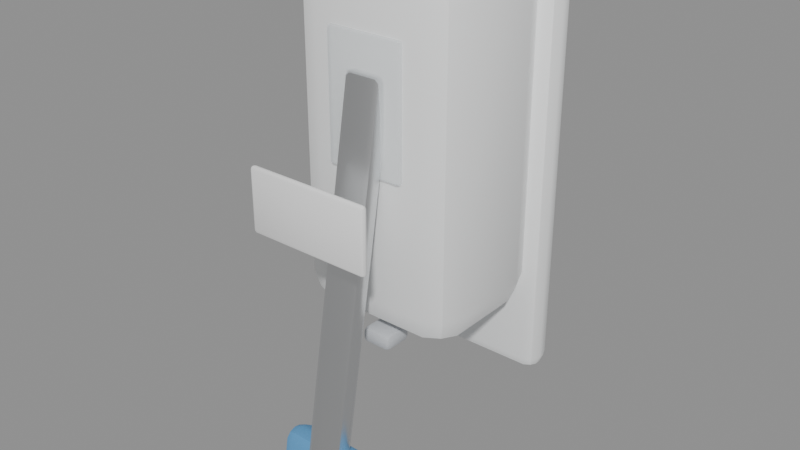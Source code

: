 # Source: HandRubDispenser.blend  (saved by Blender 4.3.34; exported with 4.5.12 LTS)
import bpy
from mathutils import Matrix  # noqa: F401  (used for matrix-valued properties, if any)

bpy.ops.wm.read_factory_settings(use_empty=True)
scene = bpy.context.scene
scene.name = 'HandRubDispenser'

# ---- collections
col_handrubdispenser = bpy.data.collections.new('HandRubDispenser'); scene.collection.children.link(col_handrubdispenser)

# ---- materials (node trees are filled in below, after node groups)
mat_m_plastic_white = bpy.data.materials.new('M_Plastic_White')
mat_m_plastic_white.diffuse_color = (0.92, 0.93, 0.93, 1.0)
mat_m_steel_brushed = bpy.data.materials.new('M_Steel_Brushed')
mat_m_steel_brushed.diffuse_color = (0.78, 0.79, 0.8, 1.0)
mat_m_steel_brushed.roughness = 0.32
mat_m_steel_brushed.metallic = 1.0
mat_m_plastic_blue = bpy.data.materials.new('M_Plastic_Blue')
mat_m_plastic_blue.diffuse_color = (0.1, 0.33, 0.62, 1.0)
mat_m_label_print = bpy.data.materials.new('M_Label_Print')
mat_m_label_print.diffuse_color = (0.95, 0.95, 0.95, 1.0)
mat_m_label_print.roughness = 0.5
mat_m_plastic_grey = bpy.data.materials.new('M_Plastic_Grey')
mat_m_plastic_grey.diffuse_color = (0.55, 0.57, 0.6, 1.0)
mat_m_plastic_grey.roughness = 0.45
mat_m_plastic_clear = bpy.data.materials.new('M_Plastic_Clear')
mat_m_plastic_clear.surface_render_method = 'BLENDED'
mat_m_plastic_clear.blend_method = 'BLEND'
mat_m_plastic_clear.diffuse_color = (0.9, 0.95, 0.98, 0.35)
mat_m_plastic_clear.roughness = 0.1

# ---- material node trees
mat_m_plastic_white.use_nodes = True; mat_m_plastic_white.node_tree.nodes.clear()
_N = mat_m_plastic_white.node_tree.nodes; _L = mat_m_plastic_white.node_tree.links
n0 = _N.new('ShaderNodeBsdfPrincipled'); n0.name = 'Principled BSDF'; n0.location = (10, 300)
n0.inputs[0].default_value = (0.92, 0.93, 0.93, 1.0)
n0.inputs[2].default_value = 0.4
n1 = _N.new('ShaderNodeOutputMaterial'); n1.name = 'Material Output'; n1.location = (300, 300)
_L.new(n0.outputs[0], n1.inputs[0])
n1.is_active_output = True
mat_m_steel_brushed.use_nodes = True; mat_m_steel_brushed.node_tree.nodes.clear()
_N = mat_m_steel_brushed.node_tree.nodes; _L = mat_m_steel_brushed.node_tree.links
n0 = _N.new('ShaderNodeBsdfPrincipled'); n0.name = 'Principled BSDF'; n0.location = (10, 300)
n0.inputs[0].default_value = (0.78, 0.79, 0.8, 1.0)
n0.inputs[1].default_value = 1.0
n0.inputs[2].default_value = 0.32
n1 = _N.new('ShaderNodeOutputMaterial'); n1.name = 'Material Output'; n1.location = (300, 300)
_L.new(n0.outputs[0], n1.inputs[0])
n1.is_active_output = True
mat_m_plastic_blue.use_nodes = True; mat_m_plastic_blue.node_tree.nodes.clear()
_N = mat_m_plastic_blue.node_tree.nodes; _L = mat_m_plastic_blue.node_tree.links
n0 = _N.new('ShaderNodeBsdfPrincipled'); n0.name = 'Principled BSDF'; n0.location = (10, 300)
n0.inputs[0].default_value = (0.1, 0.33, 0.62, 1.0)
n0.inputs[2].default_value = 0.4
n1 = _N.new('ShaderNodeOutputMaterial'); n1.name = 'Material Output'; n1.location = (300, 300)
_L.new(n0.outputs[0], n1.inputs[0])
n1.is_active_output = True
mat_m_label_print.use_nodes = True; mat_m_label_print.node_tree.nodes.clear()
_N = mat_m_label_print.node_tree.nodes; _L = mat_m_label_print.node_tree.links
n0 = _N.new('ShaderNodeBsdfPrincipled'); n0.name = 'Principled BSDF'; n0.location = (10, 300)
n0.inputs[0].default_value = (0.95, 0.95, 0.95, 1.0)
n1 = _N.new('ShaderNodeOutputMaterial'); n1.name = 'Material Output'; n1.location = (300, 300)
_L.new(n0.outputs[0], n1.inputs[0])
n1.is_active_output = True
mat_m_plastic_grey.use_nodes = True; mat_m_plastic_grey.node_tree.nodes.clear()
_N = mat_m_plastic_grey.node_tree.nodes; _L = mat_m_plastic_grey.node_tree.links
n0 = _N.new('ShaderNodeBsdfPrincipled'); n0.name = 'Principled BSDF'; n0.location = (10, 300)
n0.inputs[0].default_value = (0.55, 0.57, 0.6, 1.0)
n0.inputs[2].default_value = 0.45
n1 = _N.new('ShaderNodeOutputMaterial'); n1.name = 'Material Output'; n1.location = (300, 300)
_L.new(n0.outputs[0], n1.inputs[0])
n1.is_active_output = True
mat_m_plastic_clear.use_nodes = True; mat_m_plastic_clear.node_tree.nodes.clear()
_N = mat_m_plastic_clear.node_tree.nodes; _L = mat_m_plastic_clear.node_tree.links
n0 = _N.new('ShaderNodeBsdfPrincipled'); n0.name = 'Principled BSDF'; n0.location = (10, 300)
n0.inputs[0].default_value = (0.9, 0.95, 0.98, 0.35)
n0.inputs[2].default_value = 0.1
n0.inputs[4].default_value = 0.35
n1 = _N.new('ShaderNodeOutputMaterial'); n1.name = 'Material Output'; n1.location = (300, 300)
_L.new(n0.outputs[0], n1.inputs[0])
n1.is_active_output = True

# ---- meshes
me_handrubdispenser_mesh = bpy.data.meshes.new('HandRubDispenser_Mesh')
me_handrubdispenser_mesh.from_pydata([(-0.052, -0.002, -0.14), (-0.052, -0.01, -0.132), (-0.06, -0.002, -0.132), (-0.052, -0.007657, -0.1377), (-0.05662, -0.006619, -0.1366), (-0.05766, -0.007657, -0.132), (-0.05766, -0.002, -0.1377), (-0.052, -0.01, 0.132), (-0.052, -0.002, 0.14), (-0.06, -0.002, 0.132), (-0.052, -0.007657, 0.1377), (-0.05662, -0.006619, 0.1366), (-0.05766, -0.002, 0.1377), (-0.05766, -0.007657, 0.132), (-0.052, 0.002, -0.14), (-0.06, 0.002, -0.132), (-0.052, 0.01, -0.132), (-0.05766, 0.002, -0.1377), (-0.05662, 0.006619, -0.1366), (-0.05766, 0.007657, -0.132), (-0.052, 0.007657, -0.1377), (-0.052, 0.002, 0.14), (-0.052, 0.01, 0.132), (-0.06, 0.002, 0.132), (-0.052, 0.007657, 0.1377), (-0.05662, 0.006619, 0.1366), (-0.05766, 0.007657, 0.132), (-0.05766, 0.002, 0.1377), (0.052, -0.002, -0.14), (0.06, -0.002, -0.132), (0.052, -0.01, -0.132), (0.05766, -0.002, -0.1377), (0.05662, -0.006619, -0.1366), (0.05766, -0.007657, -0.132), (0.052, -0.007657, -0.1377), (0.052, -0.002, 0.14), (0.052, -0.01, 0.132), (0.06, -0.002, 0.132), (0.052, -0.007657, 0.1377), (0.05662, -0.006619, 0.1366), (0.05766, -0.007657, 0.132), (0.05766, -0.002, 0.1377), (0.052, 0.002, -0.14), (0.052, 0.01, -0.132), (0.06, 0.002, -0.132), (0.052, 0.007657, -0.1377), (0.05662, 0.006619, -0.1366), (0.05766, 0.007657, -0.132), (0.05766, 0.002, -0.1377), (0.052, 0.002, 0.14), (0.06, 0.002, 0.132), (0.052, 0.01, 0.132), (0.05766, 0.002, 0.1377), (0.05662, 0.006619, 0.1366), (0.05766, 0.007657, 0.132), (0.052, 0.007657, 0.1377), (-0.035, -0.075, -0.09), (-0.035, -0.095, -0.07), (-0.055, -0.075, -0.07), (-0.035, -0.08914, -0.08414), (-0.04655, -0.08655, -0.08155), (-0.04914, -0.08914, -0.07), (-0.04914, -0.075, -0.08414), (-0.035, -0.095, 0.11), (-0.035, -0.075, 0.13), (-0.055, -0.075, 0.11), (-0.035, -0.08914, 0.1241), (-0.04655, -0.08655, 0.1215), (-0.04914, -0.075, 0.1241), (-0.04914, -0.08914, 0.11), (-0.035, -0.025, -0.09), (-0.055, -0.025, -0.07), (-0.035, -0.005, -0.07), (-0.04914, -0.025, -0.08414), (-0.04655, -0.01345, -0.08155), (-0.04914, -0.01086, -0.07), (-0.035, -0.01086, -0.08414), (-0.035, -0.025, 0.13), (-0.035, -0.005, 0.11), (-0.055, -0.025, 0.11), (-0.035, -0.01086, 0.1241), (-0.04655, -0.01345, 0.1215), (-0.04914, -0.01086, 0.11), (-0.04914, -0.025, 0.1241), (0.035, -0.075, -0.09), (0.055, -0.075, -0.07), (0.035, -0.095, -0.07), (0.04914, -0.075, -0.08414), (0.04655, -0.08655, -0.08155), (0.04914, -0.08914, -0.07), (0.035, -0.08914, -0.08414), (0.035, -0.075, 0.13), (0.035, -0.095, 0.11), (0.055, -0.075, 0.11), (0.035, -0.08914, 0.1241), (0.04655, -0.08655, 0.1215), (0.04914, -0.08914, 0.11), (0.04914, -0.075, 0.1241), (0.035, -0.025, -0.09), (0.035, -0.005, -0.07), (0.055, -0.025, -0.07), (0.035, -0.01086, -0.08414), (0.04655, -0.01345, -0.08155), (0.04914, -0.01086, -0.07), (0.04914, -0.025, -0.08414), (0.035, -0.025, 0.13), (0.055, -0.025, 0.11), (0.035, -0.005, 0.11), (0.04914, -0.025, 0.1241), (0.04655, -0.01345, 0.1215), (0.04914, -0.01086, 0.11), (0.035, -0.01086, 0.1241), (-0.0085, -0.1395, -0.1877), (-0.0085, -0.1428, -0.183), (-0.0125, -0.1388, -0.1837), (-0.0085, -0.1421, -0.186), (-0.01081, -0.1415, -0.1856), (-0.01133, -0.1416, -0.1832), (-0.01133, -0.1393, -0.1865), (-0.0085, -0.09903, 0.06513), (-0.0085, -0.0944, 0.06837), (-0.0125, -0.09509, 0.06443), (-0.0085, -0.09738, 0.06771), (-0.01081, -0.09696, 0.06711), (-0.01133, -0.0946, 0.06722), (-0.01133, -0.09788, 0.06492), (-0.0085, -0.1356, -0.1884), (-0.0125, -0.1349, -0.1844), (-0.0085, -0.131, -0.1851), (-0.01133, -0.1354, -0.1872), (-0.01081, -0.133, -0.1871), (-0.01133, -0.1321, -0.1849), (-0.0085, -0.1326, -0.1877), (-0.0085, -0.09046, 0.06768), (-0.0085, -0.08721, 0.06304), (-0.0125, -0.09115, 0.06374), (-0.0085, -0.08787, 0.06603), (-0.01081, -0.08848, 0.06561), (-0.01133, -0.08837, 0.06325), (-0.01133, -0.09066, 0.06652), (0.0085, -0.1395, -0.1877), (0.0125, -0.1388, -0.1837), (0.0085, -0.1428, -0.183), (0.01133, -0.1393, -0.1865), (0.01081, -0.1415, -0.1856), (0.01133, -0.1416, -0.1832), (0.0085, -0.1421, -0.186), (0.0085, -0.0944, 0.06837), (0.0085, -0.09903, 0.06513), (0.0125, -0.09509, 0.06443), (0.0085, -0.09738, 0.06771), (0.01081, -0.09696, 0.06711), (0.01133, -0.09788, 0.06492), (0.01133, -0.0946, 0.06722), (0.0085, -0.1356, -0.1884), (0.0085, -0.131, -0.1851), (0.0125, -0.1349, -0.1844), (0.0085, -0.1326, -0.1877), (0.01081, -0.133, -0.1871), (0.01133, -0.1321, -0.1849), (0.01133, -0.1354, -0.1872), (0.0085, -0.09046, 0.06768), (0.0125, -0.09115, 0.06374), (0.0085, -0.08721, 0.06304), (0.01133, -0.09066, 0.06652), (0.01081, -0.08848, 0.06561), (0.01133, -0.08837, 0.06325), (0.0085, -0.08787, 0.06603), (-0.027, -0.1363, -0.2043), (-0.027, -0.1428, -0.195), (-0.035, -0.1349, -0.1964), (-0.027, -0.1415, -0.201), (-0.03162, -0.1403, -0.2001), (-0.03266, -0.1405, -0.1954), (-0.03266, -0.1359, -0.202), (-0.027, -0.1369, -0.1615), (-0.027, -0.1276, -0.155), (-0.035, -0.129, -0.1629), (-0.027, -0.1336, -0.1564), (-0.03162, -0.1328, -0.1576), (-0.03266, -0.128, -0.1573), (-0.03266, -0.1346, -0.1619), (-0.027, -0.1324, -0.205), (-0.035, -0.131, -0.1971), (-0.027, -0.1231, -0.1985), (-0.03266, -0.132, -0.2027), (-0.03162, -0.1272, -0.2024), (-0.03266, -0.1254, -0.1981), (-0.027, -0.1264, -0.2036), (-0.027, -0.1237, -0.1557), (-0.027, -0.1172, -0.165), (-0.035, -0.1251, -0.1636), (-0.027, -0.1185, -0.159), (-0.03162, -0.1197, -0.1599), (-0.03266, -0.1195, -0.1646), (-0.03266, -0.1241, -0.158), (0.027, -0.1363, -0.2043), (0.035, -0.1349, -0.1964), (0.027, -0.1428, -0.195), (0.03266, -0.1359, -0.202), (0.03162, -0.1403, -0.2001), (0.03266, -0.1405, -0.1954), (0.027, -0.1415, -0.201), (0.027, -0.1276, -0.155), (0.027, -0.1369, -0.1615), (0.035, -0.129, -0.1629), (0.027, -0.1336, -0.1564), (0.03162, -0.1328, -0.1576), (0.03266, -0.1346, -0.1619), (0.03266, -0.128, -0.1573), (0.027, -0.1324, -0.205), (0.027, -0.1231, -0.1985), (0.035, -0.131, -0.1971), (0.027, -0.1264, -0.2036), (0.03162, -0.1272, -0.2024), (0.03266, -0.1254, -0.1981), (0.03266, -0.132, -0.2027), (0.027, -0.1237, -0.1557), (0.035, -0.1251, -0.1636), (0.027, -0.1172, -0.165), (0.03266, -0.1241, -0.158), (0.03162, -0.1197, -0.1599), (0.03266, -0.1195, -0.1646), (0.027, -0.1185, -0.159), (-0.0382, -0.1422, -0.02), (-0.0382, -0.144, -0.0182), (-0.04, -0.1422, -0.0182), (-0.0382, -0.1435, -0.01947), (-0.03924, -0.1432, -0.01924), (-0.03947, -0.1435, -0.0182), (-0.03947, -0.1422, -0.01947), (-0.0382, -0.144, 0.0182), (-0.0382, -0.1422, 0.02), (-0.04, -0.1422, 0.0182), (-0.0382, -0.1435, 0.01947), (-0.03924, -0.1432, 0.01924), (-0.03947, -0.1422, 0.01947), (-0.03947, -0.1435, 0.0182), (-0.0382, -0.1418, -0.02), (-0.04, -0.1418, -0.0182), (-0.0382, -0.14, -0.0182), (-0.03947, -0.1418, -0.01947), (-0.03924, -0.1408, -0.01924), (-0.03947, -0.1405, -0.0182), (-0.0382, -0.1405, -0.01947), (-0.0382, -0.1418, 0.02), (-0.0382, -0.14, 0.0182), (-0.04, -0.1418, 0.0182), (-0.0382, -0.1405, 0.01947), (-0.03924, -0.1408, 0.01924), (-0.03947, -0.1405, 0.0182), (-0.03947, -0.1418, 0.01947), (0.0382, -0.1422, -0.02), (0.04, -0.1422, -0.0182), (0.0382, -0.144, -0.0182), (0.03947, -0.1422, -0.01947), (0.03924, -0.1432, -0.01924), (0.03947, -0.1435, -0.0182), (0.0382, -0.1435, -0.01947), (0.0382, -0.1422, 0.02), (0.0382, -0.144, 0.0182), (0.04, -0.1422, 0.0182), (0.0382, -0.1435, 0.01947), (0.03924, -0.1432, 0.01924), (0.03947, -0.1435, 0.0182), (0.03947, -0.1422, 0.01947), (0.0382, -0.1418, -0.02), (0.0382, -0.14, -0.0182), (0.04, -0.1418, -0.0182), (0.0382, -0.1405, -0.01947), (0.03924, -0.1408, -0.01924), (0.03947, -0.1405, -0.0182), (0.03947, -0.1418, -0.01947), (0.0382, -0.1418, 0.02), (0.04, -0.1418, 0.0182), (0.0382, -0.14, 0.0182), (0.03947, -0.1418, 0.01947), (0.03924, -0.1408, 0.01924), (0.03947, -0.1405, 0.0182), (0.0382, -0.1405, 0.01947), (-0.007, -0.087, -0.105), (-0.007, -0.09, -0.102), (-0.01, -0.087, -0.102), (-0.007, -0.08912, -0.1041), (-0.008732, -0.08873, -0.1037), (-0.009121, -0.08912, -0.102), (-0.009121, -0.087, -0.1041), (-0.007, -0.09, -0.098), (-0.007, -0.087, -0.095), (-0.01, -0.087, -0.098), (-0.007, -0.08912, -0.09588), (-0.008732, -0.08873, -0.09627), (-0.009121, -0.087, -0.09588), (-0.009121, -0.08912, -0.098), (-0.007, -0.073, -0.105), (-0.01, -0.073, -0.102), (-0.007, -0.07, -0.102), (-0.009121, -0.073, -0.1041), (-0.008732, -0.07127, -0.1037), (-0.009121, -0.07088, -0.102), (-0.007, -0.07088, -0.1041), (-0.007, -0.073, -0.095), (-0.007, -0.07, -0.098), (-0.01, -0.073, -0.098), (-0.007, -0.07088, -0.09588), (-0.008732, -0.07127, -0.09627), (-0.009121, -0.07088, -0.098), (-0.009121, -0.073, -0.09588), (0.007, -0.087, -0.105), (0.01, -0.087, -0.102), (0.007, -0.09, -0.102), (0.009121, -0.087, -0.1041), (0.008732, -0.08873, -0.1037), (0.009121, -0.08912, -0.102), (0.007, -0.08912, -0.1041), (0.007, -0.087, -0.095), (0.007, -0.09, -0.098), (0.01, -0.087, -0.098), (0.007, -0.08912, -0.09588), (0.008732, -0.08873, -0.09627), (0.009121, -0.08912, -0.098), (0.009121, -0.087, -0.09588), (0.007, -0.073, -0.105), (0.007, -0.07, -0.102), (0.01, -0.073, -0.102), (0.007, -0.07088, -0.1041), (0.008732, -0.07127, -0.1037), (0.009121, -0.07088, -0.102), (0.009121, -0.073, -0.1041), (0.007, -0.073, -0.095), (0.01, -0.073, -0.098), (0.007, -0.07, -0.098), (0.009121, -0.073, -0.09588), (0.008732, -0.07127, -0.09627), (0.009121, -0.07088, -0.098), (0.007, -0.07088, -0.09588), (-0.0232, -0.0962, 0.01), (-0.0232, -0.098, 0.0118), (-0.025, -0.0962, 0.0118), (-0.0232, -0.09747, 0.01053), (-0.02424, -0.09724, 0.01076), (-0.02447, -0.09747, 0.0118), (-0.02447, -0.0962, 0.01053), (-0.0232, -0.098, 0.0882), (-0.0232, -0.0962, 0.09), (-0.025, -0.0962, 0.0882), (-0.0232, -0.09747, 0.08947), (-0.02424, -0.09724, 0.08924), (-0.02447, -0.0962, 0.08947), (-0.02447, -0.09747, 0.0882), (-0.0232, -0.0958, 0.01), (-0.025, -0.0958, 0.0118), (-0.0232, -0.094, 0.0118), (-0.02447, -0.0958, 0.01053), (-0.02424, -0.09476, 0.01076), (-0.02447, -0.09453, 0.0118), (-0.0232, -0.09453, 0.01053), (-0.0232, -0.0958, 0.09), (-0.0232, -0.094, 0.0882), (-0.025, -0.0958, 0.0882), (-0.0232, -0.09453, 0.08947), (-0.02424, -0.09476, 0.08924), (-0.02447, -0.09453, 0.0882), (-0.02447, -0.0958, 0.08947), (0.0232, -0.0962, 0.01), (0.025, -0.0962, 0.0118), (0.0232, -0.098, 0.0118), (0.02447, -0.0962, 0.01053), (0.02424, -0.09724, 0.01076), (0.02447, -0.09747, 0.0118), (0.0232, -0.09747, 0.01053), (0.0232, -0.0962, 0.09), (0.0232, -0.098, 0.0882), (0.025, -0.0962, 0.0882), (0.0232, -0.09747, 0.08947), (0.02424, -0.09724, 0.08924), (0.02447, -0.09747, 0.0882), (0.02447, -0.0962, 0.08947), (0.0232, -0.0958, 0.01), (0.0232, -0.094, 0.0118), (0.025, -0.0958, 0.0118), (0.0232, -0.09453, 0.01053), (0.02424, -0.09476, 0.01076), (0.02447, -0.09453, 0.0118), (0.02447, -0.0958, 0.01053), (0.0232, -0.0958, 0.09), (0.025, -0.0958, 0.0882), (0.0232, -0.094, 0.0882), (0.02447, -0.0958, 0.08947), (0.02424, -0.09476, 0.08924), (0.02447, -0.09453, 0.0882), (0.0232, -0.09453, 0.08947)], [], [(30, 36, 7, 1), (44, 50, 37, 29), (49, 21, 8, 35), (2, 9, 23, 15), (16, 22, 51, 43), (0, 3, 4, 6), (1, 5, 4, 3), (2, 6, 4, 5), (7, 10, 11, 13), (8, 12, 11, 10), (9, 13, 11, 12), (14, 17, 18, 20), (15, 19, 18, 17), (16, 20, 18, 19), (21, 24, 25, 27), (22, 26, 25, 24), (23, 27, 25, 26), (28, 31, 32, 34), (29, 33, 32, 31), (30, 34, 32, 33), (35, 38, 39, 41), (36, 40, 39, 38), (37, 41, 39, 40), (42, 45, 46, 48), (43, 47, 46, 45), (44, 48, 46, 47), (49, 52, 53, 55), (50, 54, 53, 52), (51, 55, 53, 54), (14, 0, 6, 17), (17, 6, 2, 15), (1, 7, 13, 5), (5, 13, 9, 2), (8, 21, 27, 12), (12, 27, 23, 9), (22, 16, 19, 26), (26, 19, 15, 23), (42, 14, 20, 45), (45, 20, 16, 43), (21, 49, 55, 24), (24, 55, 51, 22), (50, 44, 47, 54), (54, 47, 43, 51), (28, 42, 48, 31), (31, 48, 44, 29), (49, 35, 41, 52), (52, 41, 37, 50), (36, 30, 33, 40), (40, 33, 29, 37), (0, 28, 34, 3), (3, 34, 30, 1), (35, 8, 10, 38), (38, 10, 7, 36), (14, 42, 28, 0), (86, 92, 63, 57), (100, 106, 93, 85), (105, 77, 64, 91), (58, 65, 79, 71), (72, 78, 107, 99), (56, 59, 60, 62), (57, 61, 60, 59), (58, 62, 60, 61), (63, 66, 67, 69), (64, 68, 67, 66), (65, 69, 67, 68), (70, 73, 74, 76), (71, 75, 74, 73), (72, 76, 74, 75), (77, 80, 81, 83), (78, 82, 81, 80), (79, 83, 81, 82), (84, 87, 88, 90), (85, 89, 88, 87), (86, 90, 88, 89), (91, 94, 95, 97), (92, 96, 95, 94), (93, 97, 95, 96), (98, 101, 102, 104), (99, 103, 102, 101), (100, 104, 102, 103), (105, 108, 109, 111), (106, 110, 109, 108), (107, 111, 109, 110), (70, 56, 62, 73), (73, 62, 58, 71), (57, 63, 69, 61), (61, 69, 65, 58), (64, 77, 83, 68), (68, 83, 79, 65), (78, 72, 75, 82), (82, 75, 71, 79), (98, 70, 76, 101), (101, 76, 72, 99), (77, 105, 111, 80), (80, 111, 107, 78), (106, 100, 103, 110), (110, 103, 99, 107), (84, 98, 104, 87), (87, 104, 100, 85), (105, 91, 97, 108), (108, 97, 93, 106), (92, 86, 89, 96), (96, 89, 85, 93), (56, 84, 90, 59), (59, 90, 86, 57), (91, 64, 66, 94), (94, 66, 63, 92), (70, 98, 84, 56), (142, 148, 119, 113), (156, 162, 149, 141), (161, 133, 120, 147), (114, 121, 135, 127), (128, 134, 163, 155), (112, 115, 116, 118), (113, 117, 116, 115), (114, 118, 116, 117), (119, 122, 123, 125), (120, 124, 123, 122), (121, 125, 123, 124), (126, 129, 130, 132), (127, 131, 130, 129), (128, 132, 130, 131), (133, 136, 137, 139), (134, 138, 137, 136), (135, 139, 137, 138), (140, 143, 144, 146), (141, 145, 144, 143), (142, 146, 144, 145), (147, 150, 151, 153), (148, 152, 151, 150), (149, 153, 151, 152), (154, 157, 158, 160), (155, 159, 158, 157), (156, 160, 158, 159), (161, 164, 165, 167), (162, 166, 165, 164), (163, 167, 165, 166), (126, 112, 118, 129), (129, 118, 114, 127), (113, 119, 125, 117), (117, 125, 121, 114), (120, 133, 139, 124), (124, 139, 135, 121), (134, 128, 131, 138), (138, 131, 127, 135), (154, 126, 132, 157), (157, 132, 128, 155), (133, 161, 167, 136), (136, 167, 163, 134), (162, 156, 159, 166), (166, 159, 155, 163), (140, 154, 160, 143), (143, 160, 156, 141), (161, 147, 153, 164), (164, 153, 149, 162), (148, 142, 145, 152), (152, 145, 141, 149), (112, 140, 146, 115), (115, 146, 142, 113), (147, 120, 122, 150), (150, 122, 119, 148), (126, 154, 140, 112), (198, 204, 175, 169), (212, 218, 205, 197), (217, 189, 176, 203), (170, 177, 191, 183), (184, 190, 219, 211), (168, 171, 172, 174), (169, 173, 172, 171), (170, 174, 172, 173), (175, 178, 179, 181), (176, 180, 179, 178), (177, 181, 179, 180), (182, 185, 186, 188), (183, 187, 186, 185), (184, 188, 186, 187), (189, 192, 193, 195), (190, 194, 193, 192), (191, 195, 193, 194), (196, 199, 200, 202), (197, 201, 200, 199), (198, 202, 200, 201), (203, 206, 207, 209), (204, 208, 207, 206), (205, 209, 207, 208), (210, 213, 214, 216), (211, 215, 214, 213), (212, 216, 214, 215), (217, 220, 221, 223), (218, 222, 221, 220), (219, 223, 221, 222), (182, 168, 174, 185), (185, 174, 170, 183), (169, 175, 181, 173), (173, 181, 177, 170), (176, 189, 195, 180), (180, 195, 191, 177), (190, 184, 187, 194), (194, 187, 183, 191), (210, 182, 188, 213), (213, 188, 184, 211), (189, 217, 223, 192), (192, 223, 219, 190), (218, 212, 215, 222), (222, 215, 211, 219), (196, 210, 216, 199), (199, 216, 212, 197), (217, 203, 209, 220), (220, 209, 205, 218), (204, 198, 201, 208), (208, 201, 197, 205), (168, 196, 202, 171), (171, 202, 198, 169), (203, 176, 178, 206), (206, 178, 175, 204), (182, 210, 196, 168), (254, 260, 231, 225), (268, 274, 261, 253), (273, 245, 232, 259), (226, 233, 247, 239), (240, 246, 275, 267), (224, 227, 228, 230), (225, 229, 228, 227), (226, 230, 228, 229), (231, 234, 235, 237), (232, 236, 235, 234), (233, 237, 235, 236), (238, 241, 242, 244), (239, 243, 242, 241), (240, 244, 242, 243), (245, 248, 249, 251), (246, 250, 249, 248), (247, 251, 249, 250), (252, 255, 256, 258), (253, 257, 256, 255), (254, 258, 256, 257), (259, 262, 263, 265), (260, 264, 263, 262), (261, 265, 263, 264), (266, 269, 270, 272), (267, 271, 270, 269), (268, 272, 270, 271), (273, 276, 277, 279), (274, 278, 277, 276), (275, 279, 277, 278), (238, 224, 230, 241), (241, 230, 226, 239), (225, 231, 237, 229), (229, 237, 233, 226), (232, 245, 251, 236), (236, 251, 247, 233), (246, 240, 243, 250), (250, 243, 239, 247), (266, 238, 244, 269), (269, 244, 240, 267), (245, 273, 279, 248), (248, 279, 275, 246), (274, 268, 271, 278), (278, 271, 267, 275), (252, 266, 272, 255), (255, 272, 268, 253), (273, 259, 265, 276), (276, 265, 261, 274), (260, 254, 257, 264), (264, 257, 253, 261), (224, 252, 258, 227), (227, 258, 254, 225), (259, 232, 234, 262), (262, 234, 231, 260), (238, 266, 252, 224), (310, 316, 287, 281), (324, 330, 317, 309), (329, 301, 288, 315), (282, 289, 303, 295), (296, 302, 331, 323), (280, 283, 284, 286), (281, 285, 284, 283), (282, 286, 284, 285), (287, 290, 291, 293), (288, 292, 291, 290), (289, 293, 291, 292), (294, 297, 298, 300), (295, 299, 298, 297), (296, 300, 298, 299), (301, 304, 305, 307), (302, 306, 305, 304), (303, 307, 305, 306), (308, 311, 312, 314), (309, 313, 312, 311), (310, 314, 312, 313), (315, 318, 319, 321), (316, 320, 319, 318), (317, 321, 319, 320), (322, 325, 326, 328), (323, 327, 326, 325), (324, 328, 326, 327), (329, 332, 333, 335), (330, 334, 333, 332), (331, 335, 333, 334), (294, 280, 286, 297), (297, 286, 282, 295), (281, 287, 293, 285), (285, 293, 289, 282), (288, 301, 307, 292), (292, 307, 303, 289), (302, 296, 299, 306), (306, 299, 295, 303), (322, 294, 300, 325), (325, 300, 296, 323), (301, 329, 335, 304), (304, 335, 331, 302), (330, 324, 327, 334), (334, 327, 323, 331), (308, 322, 328, 311), (311, 328, 324, 309), (329, 315, 321, 332), (332, 321, 317, 330), (316, 310, 313, 320), (320, 313, 309, 317), (280, 308, 314, 283), (283, 314, 310, 281), (315, 288, 290, 318), (318, 290, 287, 316), (294, 322, 308, 280), (366, 372, 343, 337), (380, 386, 373, 365), (385, 357, 344, 371), (338, 345, 359, 351), (352, 358, 387, 379), (336, 339, 340, 342), (337, 341, 340, 339), (338, 342, 340, 341), (343, 346, 347, 349), (344, 348, 347, 346), (345, 349, 347, 348), (350, 353, 354, 356), (351, 355, 354, 353), (352, 356, 354, 355), (357, 360, 361, 363), (358, 362, 361, 360), (359, 363, 361, 362), (364, 367, 368, 370), (365, 369, 368, 367), (366, 370, 368, 369), (371, 374, 375, 377), (372, 376, 375, 374), (373, 377, 375, 376), (378, 381, 382, 384), (379, 383, 382, 381), (380, 384, 382, 383), (385, 388, 389, 391), (386, 390, 389, 388), (387, 391, 389, 390), (350, 336, 342, 353), (353, 342, 338, 351), (337, 343, 349, 341), (341, 349, 345, 338), (344, 357, 363, 348), (348, 363, 359, 345), (358, 352, 355, 362), (362, 355, 351, 359), (378, 350, 356, 381), (381, 356, 352, 379), (357, 385, 391, 360), (360, 391, 387, 358), (386, 380, 383, 390), (390, 383, 379, 387), (364, 378, 384, 367), (367, 384, 380, 365), (385, 371, 377, 388), (388, 377, 373, 386), (372, 366, 369, 376), (376, 369, 365, 373), (336, 364, 370, 339), (339, 370, 366, 337), (371, 344, 346, 374), (374, 346, 343, 372), (350, 378, 364, 336)])
me_handrubdispenser_mesh.polygons.foreach_set('use_smooth', [True] * 378)
me_handrubdispenser_mesh.polygons.foreach_set('material_index', [0, 0, 0, 0, 0, 0, 0, 0, 0, 0, 0, 0, 0, 0, 0, 0, 0, 0, 0, 0, 0, 0, 0, 0, 0, 0, 0, 0, 0, 0, 0, 0, 0, 0, 0, 0, 0, 0, 0, 0, 0, 0, 0, 0, 0, 0, 0, 0, 0, 0, 0, 0, 0, 0, 0, 0, 0, 0, 0, 0, 0, 0, 0, 0, 0, 0, 0, 0, 0, 0, 0, 0, 0, 0, 0, 0, 0, 0, 0, 0, 0, 0, 0, 0, 0, 0, 0, 0, 0, 0, 0, 0, 0, 0, 0, 0, 0, 0, 0, 0, 0, 0, 0, 0, 0, 0, 0, 0, 1, 1, 1, 1, 1, 1, 1, 1, 1, 1, 1, 1, 1, 1, 1, 1, 1, 1, 1, 1, 1, 1, 1, 1, 1, 1, 1, 1, 1, 1, 1, 1, 1, 1, 1, 1, 1, 1, 1, 1, 1, 1, 1, 1, 1, 1, 1, 1, 1, 1, 1, 1, 1, 1, 2, 2, 2, 2, 2, 2, 2, 2, 2, 2, 2, 2, 2, 2, 2, 2, 2, 2, 2, 2, 2, 2, 2, 2, 2, 2, 2, 2, 2, 2, 2, 2, 2, 2, 2, 2, 2, 2, 2, 2, 2, 2, 2, 2, 2, 2, 2, 2, 2, 2, 2, 2, 2, 2, 3, 3, 3, 3, 3, 3, 3, 3, 3, 3, 3, 3, 3, 3, 3, 3, 3, 3, 3, 3, 3, 3, 3, 3, 3, 3, 3, 3, 3, 3, 3, 3, 3, 3, 3, 3, 3, 3, 3, 3, 3, 3, 3, 3, 3, 3, 3, 3, 3, 3, 3, 3, 3, 3, 4, 4, 4, 4, 4, 4, 4, 4, 4, 4, 4, 4, 4, 4, 4, 4, 4, 4, 4, 4, 4, 4, 4, 4, 4, 4, 4, 4, 4, 4, 4, 4, 4, 4, 4, 4, 4, 4, 4, 4, 4, 4, 4, 4, 4, 4, 4, 4, 4, 4, 4, 4, 4, 4, 5, 5, 5, 5, 5, 5, 5, 5, 5, 5, 5, 5, 5, 5, 5, 5, 5, 5, 5, 5, 5, 5, 5, 5, 5, 5, 5, 5, 5, 5, 5, 5, 5, 5, 5, 5, 5, 5, 5, 5, 5, 5, 5, 5, 5, 5, 5, 5, 5, 5, 5, 5, 5, 5])
_k = set([(3, 4), (3, 34), (4, 5), (4, 6), (5, 13), (6, 17), (10, 11), (10, 38), (11, 12), (11, 13), (12, 27), (17, 18), (18, 19), (18, 20), (19, 26), (20, 45), (24, 25), (24, 55), (25, 26), (25, 27), (31, 32), (31, 48), (32, 33), (32, 34), (33, 40), (38, 39), (39, 40), (39, 41), (41, 52), (45, 46), (46, 47), (46, 48), (47, 54), (52, 53), (53, 54), (53, 55), (59, 60), (59, 90), (60, 61), (60, 62), (61, 69), (62, 73), (66, 67), (66, 94), (67, 68), (67, 69), (68, 83), (73, 74), (74, 75), (74, 76), (75, 82), (76, 101), (80, 81), (80, 111), (81, 82), (81, 83), (87, 88), (87, 104), (88, 89), (88, 90), (89, 96), (94, 95), (95, 96), (95, 97), (97, 108), (101, 102), (102, 103), (102, 104), (103, 110), (108, 109), (109, 110), (109, 111), (115, 116), (115, 146), (116, 117), (116, 118), (117, 125), (118, 129), (122, 123), (122, 150), (123, 124), (123, 125), (124, 139), (129, 130), (130, 131), (130, 132), (131, 138), (132, 157), (136, 137), (136, 167), (137, 138), (137, 139), (143, 144), (143, 160), (144, 145), (144, 146), (145, 152), (150, 151), (151, 152), (151, 153), (153, 164), (157, 158), (158, 159), (158, 160), (159, 166), (164, 165), (165, 166), (165, 167), (171, 172), (171, 202), (172, 173), (172, 174), (173, 181), (174, 185), (178, 179), (178, 206), (179, 180), (179, 181), (180, 195), (185, 186), (186, 187), (186, 188), (187, 194), (188, 213), (192, 193), (192, 223), (193, 194), (193, 195), (199, 200), (199, 216), (200, 201), (200, 202), (201, 208), (206, 207), (207, 208), (207, 209), (209, 220), (213, 214), (214, 215), (214, 216), (215, 222), (220, 221), (221, 222), (221, 223), (227, 228), (227, 258), (228, 229), (228, 230), (229, 237), (230, 241), (234, 235), (234, 262), (235, 236), (235, 237), (236, 251), (241, 242), (242, 243), (242, 244), (243, 250), (244, 269), (248, 249), (248, 279), (249, 250), (249, 251), (255, 256), (255, 272), (256, 257), (256, 258), (257, 264), (262, 263), (263, 264), (263, 265), (265, 276), (269, 270), (270, 271), (270, 272), (271, 278), (276, 277), (277, 278), (277, 279), (283, 284), (283, 314), (284, 285), (284, 286), (285, 293), (286, 297), (290, 291), (290, 318), (291, 292), (291, 293), (292, 307), (297, 298), (298, 299), (298, 300), (299, 306), (300, 325), (304, 305), (304, 335), (305, 306), (305, 307), (311, 312), (311, 328), (312, 313), (312, 314), (313, 320), (318, 319), (319, 320), (319, 321), (321, 332), (325, 326), (326, 327), (326, 328), (327, 334), (332, 333), (333, 334), (333, 335), (339, 340), (339, 370), (340, 341), (340, 342), (341, 349), (342, 353), (346, 347), (346, 374), (347, 348), (347, 349), (348, 363), (353, 354), (354, 355), (354, 356), (355, 362), (356, 381), (360, 361), (360, 391), (361, 362), (361, 363), (367, 368), (367, 384), (368, 369), (368, 370), (369, 376), (374, 375), (375, 376), (375, 377), (377, 388), (381, 382), (382, 383), (382, 384), (383, 390), (388, 389), (389, 390), (389, 391)])
me_handrubdispenser_mesh.attributes.new('sharp_edge', 'BOOLEAN', 'EDGE').data.foreach_set('value', [ (min(e.vertices), max(e.vertices)) in _k for e in me_handrubdispenser_mesh.edges])
me_handrubdispenser_mesh.materials.append(mat_m_plastic_white)
me_handrubdispenser_mesh.materials.append(mat_m_steel_brushed)
me_handrubdispenser_mesh.materials.append(mat_m_plastic_blue)
me_handrubdispenser_mesh.materials.append(mat_m_label_print)
me_handrubdispenser_mesh.materials.append(mat_m_plastic_grey)
me_handrubdispenser_mesh.materials.append(mat_m_plastic_clear)
me_handrubdispenser_mesh.update()

# ---- objects
ob_handrubdispenser = bpy.data.objects.new('HandRubDispenser', None)
ob_handrubdispenser_mesh = bpy.data.objects.new('HandRubDispenser_Mesh', me_handrubdispenser_mesh)

# ---- transforms, parenting, visibility, modifiers, constraints
ob_handrubdispenser.location = (0.0, 0.0, 0.0)
ob_handrubdispenser.empty_display_size = 0.25
ob_handrubdispenser_mesh.parent = ob_handrubdispenser
ob_handrubdispenser_mesh.location = (0.0, 0.0, 0.0)

# ---- collection membership
col_handrubdispenser.objects.link(ob_handrubdispenser)
col_handrubdispenser.objects.link(ob_handrubdispenser_mesh)

# ---- scene / render settings (as saved in the file)
scene.frame_start = 1; scene.frame_end = 250; scene.frame_set(1)
scene.render.engine = 'BLENDER_EEVEE_NEXT'
bpy.context.view_layer.update()

# ---- added for rendering (the .blend has no active camera and no usable light): camera, sun + grey world if the file has none
cam_auto = bpy.data.cameras.new('AutoCamera')
cam_auto.lens = 50.0
cam_auto.sensor_width = 36.0
cam_auto.clip_end = 1000.0
ob_auto_camera = bpy.data.objects.new('AutoCamera', cam_auto)
scene.collection.objects.link(ob_auto_camera)
ob_auto_camera.location = (0.366742, -0.507091, 0.26091)
ob_auto_camera.rotation_euler = (1.09748, -7.21219e-08, 0.694738)
scene.camera = ob_auto_camera
light_auto_sun = bpy.data.lights.new('AutoSun', 'SUN')
light_auto_sun.energy = 3.0
light_auto_sun.angle = 0.0523599
ob_auto_sun = bpy.data.objects.new('AutoSun', light_auto_sun)
scene.collection.objects.link(ob_auto_sun)
ob_auto_sun.rotation_euler = (0.872665, 0.174533, 0.523599)
if scene.world is None:
    world_auto = bpy.data.worlds.new('AutoWorld')
    world_auto.color = (0.3, 0.3, 0.3)
    scene.world = world_auto
bpy.context.view_layer.update()
